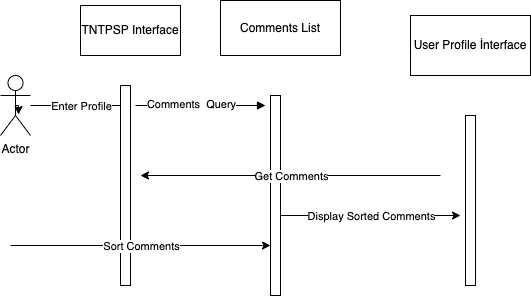

The diagram above was exported from draw.io. Its source (the exported page's mxGraphModel, read from the mxfile embedded in the PNG):
<mxGraphModel dx="946" dy="558" grid="1" gridSize="10" guides="1" tooltips="1" connect="1" arrows="1" fold="1" page="1" pageScale="1" pageWidth="1100" pageHeight="850" background="none" math="0" shadow="0">
  <root>
    <mxCell id="0" />
    <mxCell id="1" parent="0" />
    <mxCell id="7baba1c4bc27f4b0-11" value="" style="html=1;verticalAlign=bottom;endArrow=block;entryX=0;entryY=0;labelBackgroundColor=none;fontFamily=Verdana;fontSize=12;edgeStyle=elbowEdgeStyle;elbow=horizontal;" parent="1" edge="1">
      <mxGeometry relative="1" as="geometry">
        <mxPoint x="155" y="180" as="sourcePoint" />
        <mxPoint x="285" y="180" as="targetPoint" />
      </mxGeometry>
    </mxCell>
    <mxCell id="PZNrvcocStL6S-5FWbpA-21" value="Comments&amp;nbsp; Query" style="edgeLabel;html=1;align=center;verticalAlign=middle;resizable=0;points=[];" parent="7baba1c4bc27f4b0-11" vertex="1" connectable="0">
      <mxGeometry x="-0.1538" y="2" relative="1" as="geometry">
        <mxPoint as="offset" />
      </mxGeometry>
    </mxCell>
    <mxCell id="PZNrvcocStL6S-5FWbpA-3" value="Actor" style="shape=umlActor;verticalLabelPosition=bottom;verticalAlign=top;html=1;outlineConnect=0;" parent="1" vertex="1">
      <mxGeometry x="20" y="150" width="30" height="60" as="geometry" />
    </mxCell>
    <mxCell id="PZNrvcocStL6S-5FWbpA-5" style="edgeStyle=orthogonalEdgeStyle;rounded=0;orthogonalLoop=1;jettySize=auto;html=1;exitX=0.5;exitY=0.5;exitDx=0;exitDy=0;exitPerimeter=0;entryX=0.6;entryY=0.65;entryDx=0;entryDy=0;entryPerimeter=0;" parent="1" source="PZNrvcocStL6S-5FWbpA-3" target="PZNrvcocStL6S-5FWbpA-3" edge="1">
      <mxGeometry relative="1" as="geometry" />
    </mxCell>
    <mxCell id="PZNrvcocStL6S-5FWbpA-6" value="User Profile İnterface" style="rounded=0;whiteSpace=wrap;html=1;" parent="1" vertex="1">
      <mxGeometry x="430" y="90" width="120" height="60" as="geometry" />
    </mxCell>
    <mxCell id="PZNrvcocStL6S-5FWbpA-7" value="TNTPSP Interface" style="rounded=0;whiteSpace=wrap;html=1;" parent="1" vertex="1">
      <mxGeometry x="100" y="80" width="100" height="50" as="geometry" />
    </mxCell>
    <mxCell id="PZNrvcocStL6S-5FWbpA-8" value="" style="endArrow=classic;html=1;rounded=0;" parent="1" edge="1">
      <mxGeometry relative="1" as="geometry">
        <mxPoint x="50" y="180" as="sourcePoint" />
        <mxPoint x="150" y="180" as="targetPoint" />
      </mxGeometry>
    </mxCell>
    <mxCell id="PZNrvcocStL6S-5FWbpA-9" value="Enter Profile" style="edgeLabel;resizable=0;html=1;align=center;verticalAlign=middle;" parent="PZNrvcocStL6S-5FWbpA-8" connectable="0" vertex="1">
      <mxGeometry relative="1" as="geometry" />
    </mxCell>
    <mxCell id="PZNrvcocStL6S-5FWbpA-10" value="" style="html=1;points=[];perimeter=orthogonalPerimeter;" parent="1" vertex="1">
      <mxGeometry x="140" y="160" width="10" height="200" as="geometry" />
    </mxCell>
    <mxCell id="PZNrvcocStL6S-5FWbpA-11" value="Comments List" style="rounded=0;whiteSpace=wrap;html=1;" parent="1" vertex="1">
      <mxGeometry x="240" y="75" width="120" height="55" as="geometry" />
    </mxCell>
    <mxCell id="PZNrvcocStL6S-5FWbpA-13" value="" style="endArrow=classic;html=1;rounded=0;" parent="1" edge="1">
      <mxGeometry relative="1" as="geometry">
        <mxPoint x="30" y="320" as="sourcePoint" />
        <mxPoint x="290" y="320" as="targetPoint" />
      </mxGeometry>
    </mxCell>
    <mxCell id="PZNrvcocStL6S-5FWbpA-14" value="Sort Comments" style="edgeLabel;resizable=0;html=1;align=center;verticalAlign=middle;" parent="PZNrvcocStL6S-5FWbpA-13" connectable="0" vertex="1">
      <mxGeometry relative="1" as="geometry" />
    </mxCell>
    <mxCell id="PZNrvcocStL6S-5FWbpA-15" value="" style="html=1;points=[];perimeter=orthogonalPerimeter;" parent="1" vertex="1">
      <mxGeometry x="290" y="170" width="10" height="200" as="geometry" />
    </mxCell>
    <mxCell id="PZNrvcocStL6S-5FWbpA-16" value="" style="html=1;points=[];perimeter=orthogonalPerimeter;" parent="1" vertex="1">
      <mxGeometry x="485" y="190" width="10" height="170" as="geometry" />
    </mxCell>
    <mxCell id="PZNrvcocStL6S-5FWbpA-17" value="" style="endArrow=classic;html=1;rounded=0;" parent="1" edge="1">
      <mxGeometry relative="1" as="geometry">
        <mxPoint x="460" y="250" as="sourcePoint" />
        <mxPoint x="160" y="250" as="targetPoint" />
      </mxGeometry>
    </mxCell>
    <mxCell id="PZNrvcocStL6S-5FWbpA-18" value="Get Comments" style="edgeLabel;resizable=0;html=1;align=center;verticalAlign=middle;" parent="PZNrvcocStL6S-5FWbpA-17" connectable="0" vertex="1">
      <mxGeometry relative="1" as="geometry" />
    </mxCell>
    <mxCell id="PZNrvcocStL6S-5FWbpA-22" value="" style="endArrow=classic;html=1;rounded=0;" parent="1" edge="1">
      <mxGeometry relative="1" as="geometry">
        <mxPoint x="300" y="290" as="sourcePoint" />
        <mxPoint x="480" y="290" as="targetPoint" />
      </mxGeometry>
    </mxCell>
    <mxCell id="PZNrvcocStL6S-5FWbpA-23" value="Display Sorted Comments" style="edgeLabel;resizable=0;html=1;align=center;verticalAlign=middle;" parent="PZNrvcocStL6S-5FWbpA-22" connectable="0" vertex="1">
      <mxGeometry relative="1" as="geometry" />
    </mxCell>
  </root>
</mxGraphModel>